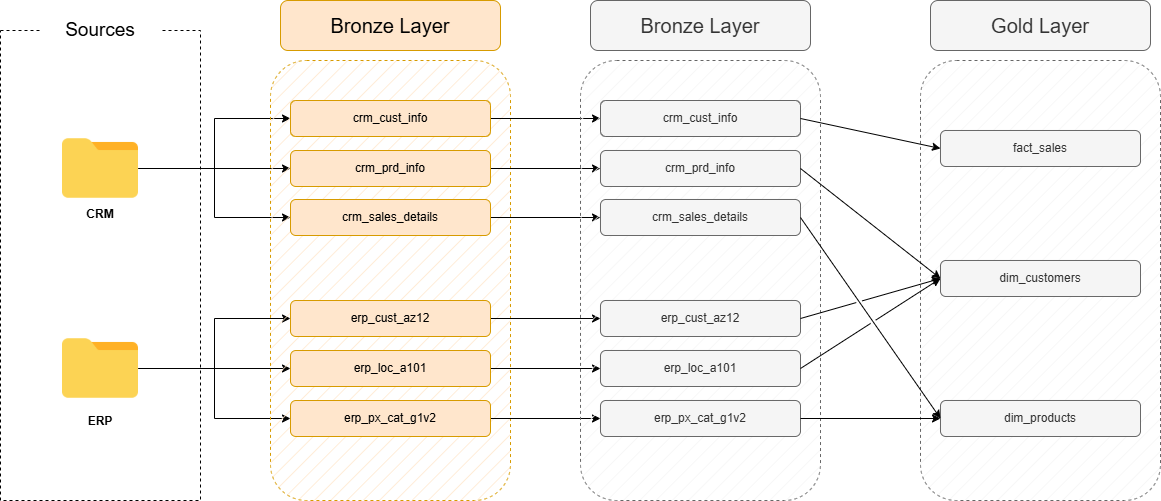

The diagram above was exported from draw.io. Its source (the exported page's mxGraphModel, read from the mxfile embedded in the PNG):
<mxGraphModel dx="1442" dy="579" grid="1" gridSize="10" guides="1" tooltips="1" connect="1" arrows="1" fold="1" page="0" pageScale="1" pageWidth="827" pageHeight="1169" math="0" shadow="0">
  <root>
    <mxCell id="0" />
    <mxCell id="1" parent="0" />
    <mxCell id="Sl7Spem9H-d3ncV3gGQV-1" value="" style="rounded=0;whiteSpace=wrap;html=1;strokeColor=default;dashed=1;fillColor=none;movable=1;resizable=1;rotatable=1;deletable=1;editable=1;locked=0;connectable=1;" parent="1" vertex="1">
      <mxGeometry x="-300" y="90" width="200" height="470" as="geometry" />
    </mxCell>
    <mxCell id="Sl7Spem9H-d3ncV3gGQV-3" value="&lt;font style=&quot;font-size: 19px;&quot;&gt;Sources&lt;/font&gt;" style="rounded=1;whiteSpace=wrap;html=1;strokeColor=none;" parent="1" vertex="1">
      <mxGeometry x="-260" y="60" width="120" height="60" as="geometry" />
    </mxCell>
    <mxCell id="bPwNBFr8PuWMEGsc4J3Q-13" style="edgeStyle=orthogonalEdgeStyle;rounded=0;orthogonalLoop=1;jettySize=auto;html=1;entryX=0;entryY=0.5;entryDx=0;entryDy=0;" parent="1" source="bPwNBFr8PuWMEGsc4J3Q-1" target="bPwNBFr8PuWMEGsc4J3Q-7" edge="1">
      <mxGeometry relative="1" as="geometry" />
    </mxCell>
    <mxCell id="bPwNBFr8PuWMEGsc4J3Q-14" style="edgeStyle=orthogonalEdgeStyle;rounded=0;orthogonalLoop=1;jettySize=auto;html=1;entryX=0;entryY=0.5;entryDx=0;entryDy=0;" parent="1" source="bPwNBFr8PuWMEGsc4J3Q-1" target="bPwNBFr8PuWMEGsc4J3Q-11" edge="1">
      <mxGeometry relative="1" as="geometry" />
    </mxCell>
    <mxCell id="bPwNBFr8PuWMEGsc4J3Q-15" style="edgeStyle=orthogonalEdgeStyle;rounded=0;orthogonalLoop=1;jettySize=auto;html=1;entryX=0;entryY=0.5;entryDx=0;entryDy=0;" parent="1" source="bPwNBFr8PuWMEGsc4J3Q-1" target="bPwNBFr8PuWMEGsc4J3Q-12" edge="1">
      <mxGeometry relative="1" as="geometry" />
    </mxCell>
    <mxCell id="bPwNBFr8PuWMEGsc4J3Q-1" value="" style="shape=image;verticalLabelPosition=bottom;labelBackgroundColor=default;verticalAlign=top;aspect=fixed;imageAspect=0;image=data:image/png,(base64 omitted: 12216 chars);" parent="1" vertex="1">
      <mxGeometry x="-238" y="190" width="76" height="76" as="geometry" />
    </mxCell>
    <mxCell id="bPwNBFr8PuWMEGsc4J3Q-16" style="edgeStyle=orthogonalEdgeStyle;rounded=0;orthogonalLoop=1;jettySize=auto;html=1;entryX=0;entryY=0.5;entryDx=0;entryDy=0;" parent="1" source="bPwNBFr8PuWMEGsc4J3Q-2" target="bPwNBFr8PuWMEGsc4J3Q-10" edge="1">
      <mxGeometry relative="1" as="geometry" />
    </mxCell>
    <mxCell id="bPwNBFr8PuWMEGsc4J3Q-17" style="edgeStyle=orthogonalEdgeStyle;rounded=0;orthogonalLoop=1;jettySize=auto;html=1;entryX=0;entryY=0.5;entryDx=0;entryDy=0;" parent="1" source="bPwNBFr8PuWMEGsc4J3Q-2" target="bPwNBFr8PuWMEGsc4J3Q-9" edge="1">
      <mxGeometry relative="1" as="geometry" />
    </mxCell>
    <mxCell id="bPwNBFr8PuWMEGsc4J3Q-18" style="edgeStyle=orthogonalEdgeStyle;rounded=0;orthogonalLoop=1;jettySize=auto;html=1;entryX=0;entryY=0.5;entryDx=0;entryDy=0;" parent="1" source="bPwNBFr8PuWMEGsc4J3Q-2" target="bPwNBFr8PuWMEGsc4J3Q-8" edge="1">
      <mxGeometry relative="1" as="geometry" />
    </mxCell>
    <mxCell id="bPwNBFr8PuWMEGsc4J3Q-2" value="" style="shape=image;verticalLabelPosition=bottom;labelBackgroundColor=default;verticalAlign=top;aspect=fixed;imageAspect=0;image=data:image/png,(base64 omitted: 12216 chars);" parent="1" vertex="1">
      <mxGeometry x="-238" y="390" width="76" height="76" as="geometry" />
    </mxCell>
    <mxCell id="bPwNBFr8PuWMEGsc4J3Q-3" value="CRM" style="text;html=1;align=center;verticalAlign=middle;whiteSpace=wrap;rounded=0;fontStyle=1" parent="1" vertex="1">
      <mxGeometry x="-230" y="259" width="60" height="30" as="geometry" />
    </mxCell>
    <mxCell id="bPwNBFr8PuWMEGsc4J3Q-4" value="ERP" style="text;html=1;align=center;verticalAlign=middle;whiteSpace=wrap;rounded=0;fontStyle=1" parent="1" vertex="1">
      <mxGeometry x="-230" y="466" width="60" height="30" as="geometry" />
    </mxCell>
    <mxCell id="bPwNBFr8PuWMEGsc4J3Q-5" value="" style="rounded=1;whiteSpace=wrap;html=1;strokeColor=#d79b00;dashed=1;fillColor=#ffe6cc;fillStyle=hatch;" parent="1" vertex="1">
      <mxGeometry x="-30" y="120" width="240" height="440" as="geometry" />
    </mxCell>
    <mxCell id="bPwNBFr8PuWMEGsc4J3Q-6" value="&lt;font style=&quot;font-size: 20px;&quot;&gt;Bronze Layer&lt;/font&gt;" style="rounded=1;whiteSpace=wrap;html=1;fillStyle=auto;fillColor=#ffe6cc;strokeColor=#d79b00;" parent="1" vertex="1">
      <mxGeometry x="-20" y="60" width="220" height="50" as="geometry" />
    </mxCell>
    <mxCell id="xMGDJ-q2eJ9jDZm_Mkrr-9" style="edgeStyle=orthogonalEdgeStyle;rounded=0;orthogonalLoop=1;jettySize=auto;html=1;entryX=0;entryY=0.5;entryDx=0;entryDy=0;" parent="1" source="bPwNBFr8PuWMEGsc4J3Q-7" target="xMGDJ-q2eJ9jDZm_Mkrr-3" edge="1">
      <mxGeometry relative="1" as="geometry" />
    </mxCell>
    <mxCell id="bPwNBFr8PuWMEGsc4J3Q-7" value="&lt;font&gt;crm_cust_info&lt;/font&gt;" style="rounded=1;whiteSpace=wrap;html=1;fillStyle=auto;fillColor=#ffe6cc;strokeColor=#d79b00;fontSize=12;" parent="1" vertex="1">
      <mxGeometry x="-10" y="160" width="200" height="36" as="geometry" />
    </mxCell>
    <mxCell id="xMGDJ-q2eJ9jDZm_Mkrr-14" style="edgeStyle=orthogonalEdgeStyle;rounded=0;orthogonalLoop=1;jettySize=auto;html=1;" parent="1" source="bPwNBFr8PuWMEGsc4J3Q-8" target="xMGDJ-q2eJ9jDZm_Mkrr-4" edge="1">
      <mxGeometry relative="1" as="geometry" />
    </mxCell>
    <mxCell id="bPwNBFr8PuWMEGsc4J3Q-8" value="&lt;font&gt;erp_px_cat_g1v2&lt;/font&gt;" style="rounded=1;whiteSpace=wrap;html=1;fillStyle=auto;fillColor=#ffe6cc;strokeColor=#d79b00;fontSize=12;" parent="1" vertex="1">
      <mxGeometry x="-10" y="460" width="200" height="36" as="geometry" />
    </mxCell>
    <mxCell id="xMGDJ-q2eJ9jDZm_Mkrr-13" style="edgeStyle=orthogonalEdgeStyle;rounded=0;orthogonalLoop=1;jettySize=auto;html=1;" parent="1" source="bPwNBFr8PuWMEGsc4J3Q-9" target="xMGDJ-q2eJ9jDZm_Mkrr-5" edge="1">
      <mxGeometry relative="1" as="geometry" />
    </mxCell>
    <mxCell id="bPwNBFr8PuWMEGsc4J3Q-9" value="&lt;font&gt;erp_loc_a101&lt;/font&gt;" style="rounded=1;whiteSpace=wrap;html=1;fillStyle=auto;fillColor=#ffe6cc;strokeColor=#d79b00;fontSize=12;" parent="1" vertex="1">
      <mxGeometry x="-10" y="410" width="200" height="36" as="geometry" />
    </mxCell>
    <mxCell id="xMGDJ-q2eJ9jDZm_Mkrr-12" style="edgeStyle=orthogonalEdgeStyle;rounded=0;orthogonalLoop=1;jettySize=auto;html=1;entryX=0;entryY=0.5;entryDx=0;entryDy=0;" parent="1" source="bPwNBFr8PuWMEGsc4J3Q-10" target="xMGDJ-q2eJ9jDZm_Mkrr-6" edge="1">
      <mxGeometry relative="1" as="geometry" />
    </mxCell>
    <mxCell id="bPwNBFr8PuWMEGsc4J3Q-10" value="&lt;font&gt;erp_cust_az12&lt;/font&gt;" style="rounded=1;whiteSpace=wrap;html=1;fillStyle=auto;fillColor=#ffe6cc;strokeColor=#d79b00;fontSize=12;" parent="1" vertex="1">
      <mxGeometry x="-10" y="360" width="200" height="36" as="geometry" />
    </mxCell>
    <mxCell id="xMGDJ-q2eJ9jDZm_Mkrr-10" style="edgeStyle=orthogonalEdgeStyle;rounded=0;orthogonalLoop=1;jettySize=auto;html=1;" parent="1" source="bPwNBFr8PuWMEGsc4J3Q-11" target="xMGDJ-q2eJ9jDZm_Mkrr-7" edge="1">
      <mxGeometry relative="1" as="geometry" />
    </mxCell>
    <mxCell id="bPwNBFr8PuWMEGsc4J3Q-11" value="&lt;font&gt;crm_prd_info&lt;/font&gt;" style="rounded=1;whiteSpace=wrap;html=1;fillStyle=auto;fillColor=#ffe6cc;strokeColor=#d79b00;fontSize=12;" parent="1" vertex="1">
      <mxGeometry x="-10" y="210" width="200" height="36" as="geometry" />
    </mxCell>
    <mxCell id="xMGDJ-q2eJ9jDZm_Mkrr-11" style="edgeStyle=orthogonalEdgeStyle;rounded=0;orthogonalLoop=1;jettySize=auto;html=1;entryX=0;entryY=0.5;entryDx=0;entryDy=0;" parent="1" source="bPwNBFr8PuWMEGsc4J3Q-12" target="xMGDJ-q2eJ9jDZm_Mkrr-8" edge="1">
      <mxGeometry relative="1" as="geometry" />
    </mxCell>
    <mxCell id="bPwNBFr8PuWMEGsc4J3Q-12" value="&lt;font&gt;crm_sales_details&lt;/font&gt;" style="rounded=1;whiteSpace=wrap;html=1;fillStyle=auto;fillColor=#ffe6cc;strokeColor=#d79b00;fontSize=12;" parent="1" vertex="1">
      <mxGeometry x="-10" y="259" width="200" height="36" as="geometry" />
    </mxCell>
    <mxCell id="xMGDJ-q2eJ9jDZm_Mkrr-1" value="" style="rounded=1;whiteSpace=wrap;html=1;strokeColor=#666666;dashed=1;fillColor=#f5f5f5;fillStyle=hatch;fontColor=#333333;" parent="1" vertex="1">
      <mxGeometry x="280" y="120" width="240" height="440" as="geometry" />
    </mxCell>
    <mxCell id="xMGDJ-q2eJ9jDZm_Mkrr-2" value="&lt;font style=&quot;font-size: 20px;&quot;&gt;Bronze Layer&lt;/font&gt;" style="rounded=1;whiteSpace=wrap;html=1;fillStyle=auto;fillColor=#f5f5f5;strokeColor=#666666;fontColor=#333333;" parent="1" vertex="1">
      <mxGeometry x="290" y="60" width="220" height="50" as="geometry" />
    </mxCell>
    <mxCell id="xMGDJ-q2eJ9jDZm_Mkrr-3" value="&lt;font&gt;crm_cust_info&lt;/font&gt;" style="rounded=1;whiteSpace=wrap;html=1;fillStyle=auto;fillColor=#f5f5f5;strokeColor=#666666;fontSize=12;fontColor=#333333;" parent="1" vertex="1">
      <mxGeometry x="300" y="160" width="200" height="36" as="geometry" />
    </mxCell>
    <mxCell id="xMGDJ-q2eJ9jDZm_Mkrr-4" value="&lt;font&gt;erp_px_cat_g1v2&lt;/font&gt;" style="rounded=1;whiteSpace=wrap;html=1;fillStyle=auto;fillColor=#f5f5f5;strokeColor=#666666;fontSize=12;fontColor=#333333;" parent="1" vertex="1">
      <mxGeometry x="300" y="460" width="200" height="36" as="geometry" />
    </mxCell>
    <mxCell id="xMGDJ-q2eJ9jDZm_Mkrr-5" value="&lt;font&gt;erp_loc_a101&lt;/font&gt;" style="rounded=1;whiteSpace=wrap;html=1;fillStyle=auto;fillColor=#f5f5f5;strokeColor=#666666;fontSize=12;fontColor=#333333;" parent="1" vertex="1">
      <mxGeometry x="300" y="410" width="200" height="36" as="geometry" />
    </mxCell>
    <mxCell id="xMGDJ-q2eJ9jDZm_Mkrr-6" value="&lt;font&gt;erp_cust_az12&lt;/font&gt;" style="rounded=1;whiteSpace=wrap;html=1;fillStyle=auto;fillColor=#f5f5f5;strokeColor=#666666;fontSize=12;fontColor=#333333;" parent="1" vertex="1">
      <mxGeometry x="300" y="360" width="200" height="36" as="geometry" />
    </mxCell>
    <mxCell id="xMGDJ-q2eJ9jDZm_Mkrr-7" value="&lt;font&gt;crm_prd_info&lt;/font&gt;" style="rounded=1;whiteSpace=wrap;html=1;fillStyle=auto;fillColor=#f5f5f5;strokeColor=#666666;fontSize=12;fontColor=#333333;" parent="1" vertex="1">
      <mxGeometry x="300" y="210" width="200" height="36" as="geometry" />
    </mxCell>
    <mxCell id="xMGDJ-q2eJ9jDZm_Mkrr-8" value="&lt;font&gt;crm_sales_details&lt;/font&gt;" style="rounded=1;whiteSpace=wrap;html=1;fillStyle=auto;fillColor=#f5f5f5;strokeColor=#666666;fontSize=12;fontColor=#333333;" parent="1" vertex="1">
      <mxGeometry x="300" y="259" width="200" height="36" as="geometry" />
    </mxCell>
    <mxCell id="uYobfBQs-Q_dXESjv1zV-1" value="" style="rounded=1;whiteSpace=wrap;html=1;strokeColor=#666666;dashed=1;fillColor=#f5f5f5;fillStyle=hatch;fontColor=#333333;" vertex="1" parent="1">
      <mxGeometry x="620" y="120" width="240" height="440" as="geometry" />
    </mxCell>
    <mxCell id="uYobfBQs-Q_dXESjv1zV-2" value="&lt;font style=&quot;font-size: 20px;&quot;&gt;Gold Layer&lt;/font&gt;" style="rounded=1;whiteSpace=wrap;html=1;fillStyle=auto;fillColor=#f5f5f5;strokeColor=#666666;fontColor=#333333;" vertex="1" parent="1">
      <mxGeometry x="630" y="60" width="220" height="50" as="geometry" />
    </mxCell>
    <mxCell id="uYobfBQs-Q_dXESjv1zV-3" value="fact_sales" style="rounded=1;whiteSpace=wrap;html=1;fillStyle=auto;fillColor=#f5f5f5;strokeColor=#666666;fontSize=12;fontColor=#333333;" vertex="1" parent="1">
      <mxGeometry x="640" y="190" width="200" height="36" as="geometry" />
    </mxCell>
    <mxCell id="uYobfBQs-Q_dXESjv1zV-7" value="&lt;font&gt;dim_customers&lt;/font&gt;" style="rounded=1;whiteSpace=wrap;html=1;fillStyle=auto;fillColor=#f5f5f5;strokeColor=#666666;fontSize=12;fontColor=#333333;" vertex="1" parent="1">
      <mxGeometry x="640" y="320" width="200" height="36" as="geometry" />
    </mxCell>
    <mxCell id="uYobfBQs-Q_dXESjv1zV-8" value="&lt;font&gt;dim_products&lt;/font&gt;" style="rounded=1;whiteSpace=wrap;html=1;fillStyle=auto;fillColor=#f5f5f5;strokeColor=#666666;fontSize=12;fontColor=#333333;" vertex="1" parent="1">
      <mxGeometry x="640" y="460" width="200" height="36" as="geometry" />
    </mxCell>
    <mxCell id="uYobfBQs-Q_dXESjv1zV-9" value="" style="endArrow=classic;html=1;rounded=0;exitX=1;exitY=0.5;exitDx=0;exitDy=0;entryX=0;entryY=0.5;entryDx=0;entryDy=0;jumpStyle=gap;" edge="1" parent="1" source="xMGDJ-q2eJ9jDZm_Mkrr-3" target="uYobfBQs-Q_dXESjv1zV-3">
      <mxGeometry width="50" height="50" relative="1" as="geometry">
        <mxPoint x="580" y="360" as="sourcePoint" />
        <mxPoint x="630" y="310" as="targetPoint" />
      </mxGeometry>
    </mxCell>
    <mxCell id="uYobfBQs-Q_dXESjv1zV-10" value="" style="endArrow=classic;html=1;rounded=0;exitX=1;exitY=0.5;exitDx=0;exitDy=0;entryX=0;entryY=0.5;entryDx=0;entryDy=0;jumpStyle=gap;" edge="1" parent="1" source="xMGDJ-q2eJ9jDZm_Mkrr-7" target="uYobfBQs-Q_dXESjv1zV-7">
      <mxGeometry width="50" height="50" relative="1" as="geometry">
        <mxPoint x="510" y="188" as="sourcePoint" />
        <mxPoint x="650" y="218" as="targetPoint" />
      </mxGeometry>
    </mxCell>
    <mxCell id="uYobfBQs-Q_dXESjv1zV-11" value="" style="endArrow=classic;html=1;rounded=0;exitX=1;exitY=0.5;exitDx=0;exitDy=0;entryX=0;entryY=0.5;entryDx=0;entryDy=0;jumpStyle=gap;" edge="1" parent="1" source="xMGDJ-q2eJ9jDZm_Mkrr-8" target="uYobfBQs-Q_dXESjv1zV-8">
      <mxGeometry width="50" height="50" relative="1" as="geometry">
        <mxPoint x="500" y="310" as="sourcePoint" />
        <mxPoint x="640" y="420" as="targetPoint" />
      </mxGeometry>
    </mxCell>
    <mxCell id="uYobfBQs-Q_dXESjv1zV-12" value="" style="endArrow=classic;html=1;rounded=0;exitX=1;exitY=0.5;exitDx=0;exitDy=0;entryX=0;entryY=0.5;entryDx=0;entryDy=0;jumpStyle=gap;" edge="1" parent="1" source="xMGDJ-q2eJ9jDZm_Mkrr-6" target="uYobfBQs-Q_dXESjv1zV-7">
      <mxGeometry width="50" height="50" relative="1" as="geometry">
        <mxPoint x="580" y="360" as="sourcePoint" />
        <mxPoint x="630" y="310" as="targetPoint" />
      </mxGeometry>
    </mxCell>
    <mxCell id="uYobfBQs-Q_dXESjv1zV-13" value="" style="endArrow=classic;html=1;rounded=0;exitX=1;exitY=0.5;exitDx=0;exitDy=0;entryX=0;entryY=0.5;entryDx=0;entryDy=0;jumpStyle=gap;" edge="1" parent="1" source="xMGDJ-q2eJ9jDZm_Mkrr-5" target="uYobfBQs-Q_dXESjv1zV-7">
      <mxGeometry width="50" height="50" relative="1" as="geometry">
        <mxPoint x="510" y="388" as="sourcePoint" />
        <mxPoint x="650" y="348" as="targetPoint" />
      </mxGeometry>
    </mxCell>
    <mxCell id="uYobfBQs-Q_dXESjv1zV-14" value="" style="endArrow=classic;html=1;rounded=0;exitX=1;exitY=0.5;exitDx=0;exitDy=0;entryX=0;entryY=0.5;entryDx=0;entryDy=0;jumpStyle=gap;" edge="1" parent="1" source="xMGDJ-q2eJ9jDZm_Mkrr-4" target="uYobfBQs-Q_dXESjv1zV-8">
      <mxGeometry width="50" height="50" relative="1" as="geometry">
        <mxPoint x="510" y="438" as="sourcePoint" />
        <mxPoint x="650" y="348" as="targetPoint" />
      </mxGeometry>
    </mxCell>
  </root>
</mxGraphModel>